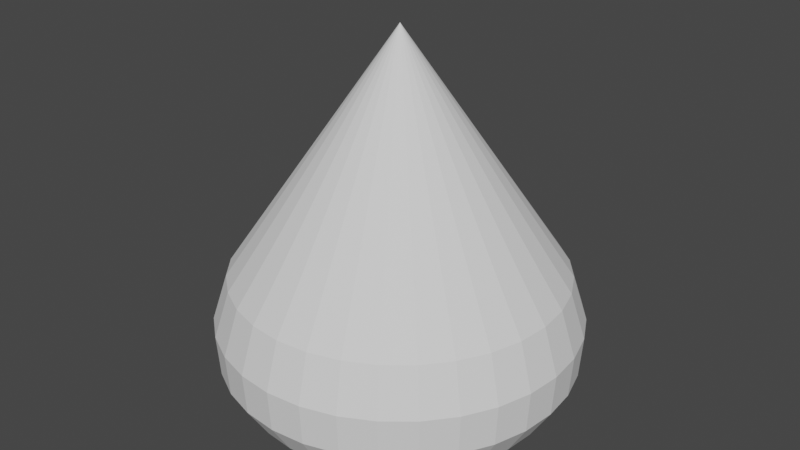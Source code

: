 # Source: brushparticle.blend  (saved by Blender 2.93.21; exported with 4.5.12 LTS)
import bpy
from mathutils import Matrix  # noqa: F401  (used for matrix-valued properties, if any)

bpy.ops.wm.read_factory_settings(use_empty=True)
scene = bpy.context.scene
scene.name = 'Scene'

# ---- collections
col_collection = bpy.data.collections.new('Collection'); scene.collection.children.link(col_collection)

# ---- world
world_world = bpy.data.worlds.new('World'); scene.world = world_world
world_world.use_nodes = True; world_world.node_tree.nodes.clear()
_N = world_world.node_tree.nodes; _L = world_world.node_tree.links
n0 = _N.new('ShaderNodeOutputWorld'); n0.name = 'World Output'; n0.location = (300, 300)
n1 = _N.new('ShaderNodeBackground'); n1.name = 'Background'; n1.location = (10, 300)
n1.inputs[0].default_value = (0.05088, 0.05088, 0.05088, 1.0)
_L.new(n1.outputs[0], n0.inputs[0])
n0.is_active_output = True
world_world.color = (0.05088, 0.05088, 0.05088)
world_world.use_sun_shadow = False
world_world.sun_shadow_jitter_overblur = 0.0

# ---- meshes
me_x = bpy.data.meshes.new('원뿔')
me_x.from_pydata([(0.0, 0.0, 0.06292), (-1.788e-08, 0.03003, -0.1), (0.0, 0.06883, -0.03766), (-1.239e-08, 0.05012, -0.09695), (-7.451e-09, 0.0652, -0.08809), (-3.353e-09, 0.07379, -0.0743), (-8.848e-10, 0.07504, -0.05692), (0.005858, 0.02945, -0.1), (0.01343, 0.06751, -0.03766), (0.009779, 0.04916, -0.09695), (0.01272, 0.06395, -0.08809), (0.0144, 0.07237, -0.0743), (0.01464, 0.07359, -0.05692), (0.01149, 0.02774, -0.1), (0.02634, 0.06359, -0.03766), (0.01918, 0.04631, -0.09695), (0.02495, 0.06024, -0.08809), (0.02824, 0.06817, -0.0743), (0.02872, 0.06932, -0.05692), (0.01668, 0.02497, -0.1), (0.03824, 0.05723, -0.03766), (0.02785, 0.04168, -0.09695), (0.03622, 0.05421, -0.08809), (0.04099, 0.06135, -0.0743), (0.04169, 0.06239, -0.05692), (0.02123, 0.02123, -0.1), (0.04867, 0.04867, -0.03766), (0.03544, 0.03544, -0.09695), (0.04611, 0.04611, -0.08809), (0.05218, 0.05218, -0.0743), (0.05306, 0.05306, -0.05692), (0.02497, 0.01668, -0.1), (0.05723, 0.03824, -0.03766), (0.04168, 0.02785, -0.09695), (0.05421, 0.03622, -0.08809), (0.06135, 0.04099, -0.0743), (0.06239, 0.04169, -0.05692), (0.02774, 0.01149, -0.1), (0.06359, 0.02634, -0.03766), (0.04631, 0.01918, -0.09695), (0.06024, 0.02495, -0.08809), (0.06817, 0.02824, -0.0743), (0.06932, 0.02872, -0.05692), (0.02945, 0.005858, -0.1), (0.06751, 0.01343, -0.03766), (0.04916, 0.009779, -0.09695), (0.06395, 0.01272, -0.08809), (0.07237, 0.0144, -0.0743), (0.07359, 0.01464, -0.05692), (0.03003, 7.451e-10, -0.1), (0.06883, -3.009e-09, -0.03766), (0.05012, -7.451e-10, -0.09695), (0.0652, -2.049e-09, -0.08809), (0.07379, -2.794e-09, -0.0743), (0.07504, -3.166e-09, -0.05692), (0.02945, -0.005858, -0.1), (0.06751, -0.01343, -0.03766), (0.04916, -0.009779, -0.09695), (0.06395, -0.01272, -0.08809), (0.07237, -0.0144, -0.0743), (0.07359, -0.01464, -0.05692), (0.02774, -0.01149, -0.1), (0.06359, -0.02634, -0.03766), (0.04631, -0.01918, -0.09695), (0.06024, -0.02495, -0.08809), (0.06817, -0.02824, -0.0743), (0.06932, -0.02872, -0.05692), (0.02497, -0.01668, -0.1), (0.05723, -0.03824, -0.03766), (0.04168, -0.02785, -0.09695), (0.05421, -0.03622, -0.08809), (0.06135, -0.04099, -0.0743), (0.06239, -0.04169, -0.05692), (0.02123, -0.02123, -0.1), (0.04867, -0.04867, -0.03766), (0.03544, -0.03544, -0.09695), (0.04611, -0.04611, -0.08809), (0.05218, -0.05218, -0.0743), (0.05306, -0.05306, -0.05692), (0.01668, -0.02497, -0.1), (0.03824, -0.05723, -0.03766), (0.02785, -0.04168, -0.09695), (0.03622, -0.05421, -0.08809), (0.04099, -0.06135, -0.0743), (0.04169, -0.06239, -0.05692), (0.01149, -0.02774, -0.1), (0.02634, -0.06359, -0.03766), (0.01918, -0.04631, -0.09695), (0.02495, -0.06024, -0.08809), (0.02824, -0.06817, -0.0743), (0.02872, -0.06932, -0.05692), (0.005858, -0.02945, -0.1), (0.01343, -0.06751, -0.03766), (0.009779, -0.04916, -0.09695), (0.01272, -0.06395, -0.08809), (0.0144, -0.07237, -0.0743), (0.01464, -0.07359, -0.05692), (-7.451e-10, -0.03003, -0.1), (-6.017e-09, -0.06883, -0.03766), (-3.073e-09, -0.05012, -0.09695), (-4.843e-09, -0.0652, -0.08809), (-6.054e-09, -0.07379, -0.0743), (-6.426e-09, -0.07504, -0.05692), (-0.005858, -0.02945, -0.1), (-0.01343, -0.06751, -0.03766), (-0.009779, -0.04916, -0.09695), (-0.01272, -0.06395, -0.08809), (-0.0144, -0.07237, -0.0743), (-0.01464, -0.07359, -0.05692), (-0.01149, -0.02774, -0.1), (-0.02634, -0.06359, -0.03766), (-0.01918, -0.04631, -0.09695), (-0.02495, -0.06024, -0.08809), (-0.02824, -0.06817, -0.0743), (-0.02872, -0.06932, -0.05692), (-0.01668, -0.02497, -0.1), (-0.03824, -0.05723, -0.03766), (-0.02785, -0.04168, -0.09695), (-0.03622, -0.05421, -0.08809), (-0.04099, -0.06135, -0.0743), (-0.04169, -0.06239, -0.05692), (-0.02123, -0.02123, -0.1), (-0.04867, -0.04867, -0.03766), (-0.03544, -0.03544, -0.09695), (-0.04611, -0.04611, -0.08809), (-0.05218, -0.05218, -0.0743), (-0.05306, -0.05306, -0.05692), (-0.02497, -0.01668, -0.1), (-0.05723, -0.03824, -0.03766), (-0.04168, -0.02785, -0.09695), (-0.05421, -0.03622, -0.08809), (-0.06135, -0.04099, -0.0743), (-0.06239, -0.04169, -0.05692), (-0.02774, -0.01149, -0.1), (-0.06359, -0.02634, -0.03766), (-0.04631, -0.01918, -0.09695), (-0.06024, -0.02495, -0.08809), (-0.06817, -0.02824, -0.0743), (-0.06932, -0.02872, -0.05692), (-0.02945, -0.005858, -0.1), (-0.06751, -0.01343, -0.03766), (-0.04916, -0.009779, -0.09695), (-0.06395, -0.01272, -0.08809), (-0.07237, -0.0144, -0.0743), (-0.07359, -0.01464, -0.05692), (-0.03003, 7.451e-10, -0.1), (-0.06883, 8.208e-10, -0.03766), (-0.05012, 8.848e-10, -0.09695), (-0.0652, 9.313e-10, -0.08809), (-0.07379, 9.313e-10, -0.0743), (-0.07504, 9.313e-10, -0.05692), (-0.02945, 0.005858, -0.1), (-0.06751, 0.01343, -0.03766), (-0.04916, 0.009779, -0.09695), (-0.06395, 0.01272, -0.08809), (-0.07237, 0.0144, -0.0743), (-0.07359, 0.01464, -0.05692), (-0.02774, 0.01149, -0.1), (-0.06359, 0.02634, -0.03766), (-0.04631, 0.01918, -0.09695), (-0.06024, 0.02495, -0.08809), (-0.06817, 0.02824, -0.0743), (-0.06932, 0.02872, -0.05692), (-0.02497, 0.01668, -0.1), (-0.05723, 0.03824, -0.03766), (-0.04168, 0.02785, -0.09695), (-0.05421, 0.03622, -0.08809), (-0.06135, 0.04099, -0.0743), (-0.06239, 0.04169, -0.05692), (-0.02123, 0.02123, -0.1), (-0.04867, 0.04867, -0.03766), (-0.03544, 0.03544, -0.09695), (-0.04611, 0.04611, -0.08809), (-0.05218, 0.05218, -0.0743), (-0.05306, 0.05306, -0.05692), (-0.01668, 0.02497, -0.1), (-0.03824, 0.05723, -0.03766), (-0.02785, 0.04168, -0.09695), (-0.03622, 0.05421, -0.08809), (-0.04099, 0.06135, -0.0743), (-0.04169, 0.06239, -0.05692), (-0.01149, 0.02774, -0.1), (-0.02634, 0.06359, -0.03766), (-0.01918, 0.04631, -0.09695), (-0.02495, 0.06024, -0.08809), (-0.02824, 0.06817, -0.0743), (-0.02872, 0.06932, -0.05692), (-0.005858, 0.02945, -0.1), (-0.01343, 0.06751, -0.03766), (-0.009779, 0.04916, -0.09695), (-0.01272, 0.06395, -0.08809), (-0.0144, 0.07237, -0.0743), (-0.01464, 0.07359, -0.05692)], [], [(188, 0, 2), (14, 0, 20), (20, 0, 26), (26, 0, 32), (32, 0, 38), (38, 0, 44), (44, 0, 50), (50, 0, 56), (56, 0, 62), (62, 0, 68), (68, 0, 74), (74, 0, 80), (80, 0, 86), (86, 0, 92), (92, 0, 98), (98, 0, 104), (104, 0, 110), (110, 0, 116), (116, 0, 122), (122, 0, 128), (128, 0, 134), (134, 0, 140), (140, 0, 146), (146, 0, 152), (152, 0, 158), (158, 0, 164), (164, 0, 170), (170, 0, 176), (176, 0, 182), (182, 0, 188), (2, 0, 8), (8, 0, 14), (2, 8, 12, 6), (6, 12, 11, 5), (5, 11, 10, 4), (4, 10, 9, 3), (3, 9, 7, 1), (8, 14, 18, 12), (12, 18, 17, 11), (11, 17, 16, 10), (10, 16, 15, 9), (9, 15, 13, 7), (14, 20, 24, 18), (18, 24, 23, 17), (17, 23, 22, 16), (16, 22, 21, 15), (15, 21, 19, 13), (20, 26, 30, 24), (24, 30, 29, 23), (23, 29, 28, 22), (22, 28, 27, 21), (21, 27, 25, 19), (26, 32, 36, 30), (30, 36, 35, 29), (29, 35, 34, 28), (28, 34, 33, 27), (27, 33, 31, 25), (32, 38, 42, 36), (36, 42, 41, 35), (35, 41, 40, 34), (34, 40, 39, 33), (33, 39, 37, 31), (38, 44, 48, 42), (42, 48, 47, 41), (41, 47, 46, 40), (40, 46, 45, 39), (39, 45, 43, 37), (44, 50, 54, 48), (48, 54, 53, 47), (47, 53, 52, 46), (46, 52, 51, 45), (45, 51, 49, 43), (50, 56, 60, 54), (54, 60, 59, 53), (53, 59, 58, 52), (52, 58, 57, 51), (51, 57, 55, 49), (56, 62, 66, 60), (60, 66, 65, 59), (59, 65, 64, 58), (58, 64, 63, 57), (57, 63, 61, 55), (62, 68, 72, 66), (66, 72, 71, 65), (65, 71, 70, 64), (64, 70, 69, 63), (63, 69, 67, 61), (68, 74, 78, 72), (72, 78, 77, 71), (71, 77, 76, 70), (70, 76, 75, 69), (69, 75, 73, 67), (74, 80, 84, 78), (78, 84, 83, 77), (77, 83, 82, 76), (76, 82, 81, 75), (75, 81, 79, 73), (80, 86, 90, 84), (84, 90, 89, 83), (83, 89, 88, 82), (82, 88, 87, 81), (81, 87, 85, 79), (86, 92, 96, 90), (90, 96, 95, 89), (89, 95, 94, 88), (88, 94, 93, 87), (87, 93, 91, 85), (92, 98, 102, 96), (96, 102, 101, 95), (95, 101, 100, 94), (94, 100, 99, 93), (93, 99, 97, 91), (98, 104, 108, 102), (102, 108, 107, 101), (101, 107, 106, 100), (100, 106, 105, 99), (99, 105, 103, 97), (104, 110, 114, 108), (108, 114, 113, 107), (107, 113, 112, 106), (106, 112, 111, 105), (105, 111, 109, 103), (110, 116, 120, 114), (114, 120, 119, 113), (113, 119, 118, 112), (112, 118, 117, 111), (111, 117, 115, 109), (116, 122, 126, 120), (120, 126, 125, 119), (119, 125, 124, 118), (118, 124, 123, 117), (117, 123, 121, 115), (122, 128, 132, 126), (126, 132, 131, 125), (125, 131, 130, 124), (124, 130, 129, 123), (123, 129, 127, 121), (128, 134, 138, 132), (132, 138, 137, 131), (131, 137, 136, 130), (130, 136, 135, 129), (129, 135, 133, 127), (134, 140, 144, 138), (138, 144, 143, 137), (137, 143, 142, 136), (136, 142, 141, 135), (135, 141, 139, 133), (140, 146, 150, 144), (144, 150, 149, 143), (143, 149, 148, 142), (142, 148, 147, 141), (141, 147, 145, 139), (146, 152, 156, 150), (150, 156, 155, 149), (149, 155, 154, 148), (148, 154, 153, 147), (147, 153, 151, 145), (152, 158, 162, 156), (156, 162, 161, 155), (155, 161, 160, 154), (154, 160, 159, 153), (153, 159, 157, 151), (158, 164, 168, 162), (162, 168, 167, 161), (161, 167, 166, 160), (160, 166, 165, 159), (159, 165, 163, 157), (164, 170, 174, 168), (168, 174, 173, 167), (167, 173, 172, 166), (166, 172, 171, 165), (165, 171, 169, 163), (170, 176, 180, 174), (174, 180, 179, 173), (173, 179, 178, 172), (172, 178, 177, 171), (171, 177, 175, 169), (176, 182, 186, 180), (180, 186, 185, 179), (179, 185, 184, 178), (178, 184, 183, 177), (177, 183, 181, 175), (182, 188, 192, 186), (186, 192, 191, 185), (185, 191, 190, 184), (184, 190, 189, 183), (183, 189, 187, 181), (188, 2, 6, 192), (192, 6, 5, 191), (191, 5, 4, 190), (190, 4, 3, 189), (189, 3, 1, 187), (1, 7, 13, 19, 25, 31, 37, 43, 49, 55, 61, 67, 73, 79, 85, 91, 97, 103, 109, 115, 121, 127, 133, 139, 145, 151, 157, 163, 169, 175, 181, 187)])
_uv = me_x.uv_layers.new(name='UV 맵')
_uv.uv.foreach_set('vector', [0.2178, 0.412, 0.25, 0.25, 0.25, 0.4152, 0.3132, 0.4026, 0.25, 0.25, 0.3418, 0.3873, 0.3418, 0.3873, 0.25, 0.25, 0.3668, 0.3668, 0.3668, 0.3668, 0.25, 0.25, 0.3873, 0.3418, 0.3873, 0.3418, 0.25, 0.25, 0.4026, 0.3132, 0.4026, 0.3132, 0.25, 0.25, 0.412, 0.2822, 0.412, 0.2822, 0.25, 0.25, 0.4152, 0.25, 0.4152, 0.25, 0.25, 0.25, 0.412, 0.2178, 0.412, 0.2178, 0.25, 0.25, 0.4026, 0.1868, 0.4026, 0.1868, 0.25, 0.25, 0.3873, 0.1582, 0.3873, 0.1582, 0.25, 0.25, 0.3668, 0.1332, 0.3668, 0.1332, 0.25, 0.25, 0.3418, 0.1127, 0.3418, 0.1127, 0.25, 0.25, 0.3132, 0.09739, 0.3132, 0.09739, 0.25, 0.25, 0.2822, 0.08799, 0.2822, 0.08799, 0.25, 0.25, 0.25, 0.08481, 0.25, 0.08481, 0.25, 0.25, 0.2178, 0.08799, 0.2178, 0.08799, 0.25, 0.25, 0.1868, 0.09739, 0.1868, 0.09739, 0.25, 0.25, 0.1582, 0.1127, 0.1582, 0.1127, 0.25, 0.25, 0.1332, 0.1332, 0.1332, 0.1332, 0.25, 0.25, 0.1127, 0.1582, 0.1127, 0.1582, 0.25, 0.25, 0.09739, 0.1868, 0.09739, 0.1868, 0.25, 0.25, 0.08799, 0.2178, 0.08799, 0.2178, 0.25, 0.25, 0.08481, 0.25, 0.08481, 0.25, 0.25, 0.25, 0.08799, 0.2822, 0.08799, 0.2822, 0.25, 0.25, 0.09739, 0.3132, 0.09739, 0.3132, 0.25, 0.25, 0.1127, 0.3418, 0.1127, 0.3418, 0.25, 0.25, 0.1332, 0.3668, 0.1332, 0.3668, 0.25, 0.25, 0.1582, 0.3873, 0.1582, 0.3873, 0.25, 0.25, 0.1868, 0.4026, 0.1868, 0.4026, 0.25, 0.25, 0.2178, 0.412, 0.25, 0.4152, 0.25, 0.25, 0.2822, 0.412, 0.2822, 0.412, 0.25, 0.25, 0.3132, 0.4026, 0.25, 0.4152, 0.2822, 0.412, 0.2858, 0.4332, 0.2506, 0.4366, 0.2506, 0.4366, 0.2858, 0.4332, 0.2871, 0.4491, 0.2525, 0.4525, 0.2525, 0.4525, 0.2871, 0.4491, 0.2887, 0.4862, 0.2581, 0.4892, 0.75, 0.4065, 0.7805, 0.4035, 0.7735, 0.368, 0.75, 0.3703, 0.75, 0.3703, 0.7735, 0.368, 0.7641, 0.3207, 0.75, 0.3221, 0.2822, 0.412, 0.3132, 0.4026, 0.3208, 0.4227, 0.287, 0.4329, 0.287, 0.4329, 0.3208, 0.4227, 0.3252, 0.4381, 0.292, 0.4482, 0.292, 0.4482, 0.3252, 0.4381, 0.334, 0.4741, 0.3047, 0.483, 0.7805, 0.4035, 0.8099, 0.3946, 0.796, 0.3611, 0.7735, 0.368, 0.7735, 0.368, 0.796, 0.3611, 0.7776, 0.3166, 0.7641, 0.3207, 0.3132, 0.4026, 0.3418, 0.3873, 0.3531, 0.4055, 0.322, 0.4222, 0.322, 0.4222, 0.3531, 0.4055, 0.3604, 0.4198, 0.3298, 0.4362, 0.3298, 0.4362, 0.3604, 0.4198, 0.3761, 0.4534, 0.3491, 0.4679, 0.8099, 0.3946, 0.8369, 0.3801, 0.8168, 0.35, 0.796, 0.3611, 0.796, 0.3611, 0.8168, 0.35, 0.79, 0.3099, 0.7776, 0.3166, 0.3418, 0.3873, 0.3668, 0.3668, 0.3815, 0.3824, 0.3542, 0.4048, 0.3542, 0.4048, 0.3815, 0.3824, 0.3915, 0.395, 0.3646, 0.417, 0.3646, 0.417, 0.3915, 0.395, 0.4134, 0.4249, 0.3897, 0.4444, 0.8369, 0.3801, 0.8607, 0.3607, 0.8351, 0.3351, 0.8168, 0.35, 0.8168, 0.35, 0.8351, 0.3351, 0.801, 0.301, 0.79, 0.3099, 0.3668, 0.3668, 0.3873, 0.3418, 0.4048, 0.3542, 0.3824, 0.3815, 0.3824, 0.3815, 0.4048, 0.3542, 0.417, 0.3646, 0.395, 0.3915, 0.395, 0.3915, 0.417, 0.3646, 0.4444, 0.3897, 0.4249, 0.4134, 0.8607, 0.3607, 0.8801, 0.3369, 0.85, 0.3168, 0.8351, 0.3351, 0.8351, 0.3351, 0.85, 0.3168, 0.8099, 0.29, 0.801, 0.301, 0.3873, 0.3418, 0.4026, 0.3132, 0.4222, 0.322, 0.4055, 0.3531, 0.4055, 0.3531, 0.4222, 0.322, 0.4362, 0.3298, 0.4198, 0.3604, 0.4198, 0.3604, 0.4362, 0.3298, 0.4679, 0.3491, 0.4534, 0.3761, 0.8801, 0.3369, 0.8946, 0.3099, 0.8611, 0.296, 0.85, 0.3168, 0.85, 0.3168, 0.8611, 0.296, 0.8166, 0.2776, 0.8099, 0.29, 0.4026, 0.3132, 0.412, 0.2822, 0.4329, 0.287, 0.4227, 0.3208, 0.4227, 0.3208, 0.4329, 0.287, 0.4482, 0.292, 0.4381, 0.3252, 0.4381, 0.3252, 0.4482, 0.292, 0.483, 0.3047, 0.4741, 0.334, 0.8946, 0.3099, 0.9035, 0.2805, 0.868, 0.2735, 0.8611, 0.296, 0.8611, 0.296, 0.868, 0.2735, 0.8207, 0.2641, 0.8166, 0.2776, 0.412, 0.2822, 0.4152, 0.25, 0.4366, 0.2506, 0.4332, 0.2858, 0.4332, 0.2858, 0.4366, 0.2506, 0.4525, 0.2525, 0.4491, 0.2871, 0.4491, 0.2871, 0.4525, 0.2525, 0.4892, 0.2581, 0.4862, 0.2887, 0.9035, 0.2805, 0.9065, 0.25, 0.8703, 0.25, 0.868, 0.2735, 0.868, 0.2735, 0.8703, 0.25, 0.8221, 0.25, 0.8207, 0.2641, 0.4152, 0.25, 0.412, 0.2178, 0.4332, 0.2142, 0.4366, 0.2494, 0.4366, 0.2494, 0.4332, 0.2142, 0.4491, 0.2129, 0.4525, 0.2475, 0.4525, 0.2475, 0.4491, 0.2129, 0.4862, 0.2113, 0.4892, 0.2419, 0.9065, 0.25, 0.9035, 0.2195, 0.868, 0.2265, 0.8703, 0.25, 0.8703, 0.25, 0.868, 0.2265, 0.8207, 0.2359, 0.8221, 0.25, 0.412, 0.2178, 0.4026, 0.1868, 0.4227, 0.1792, 0.4329, 0.213, 0.4329, 0.213, 0.4227, 0.1792, 0.4381, 0.1748, 0.4482, 0.208, 0.4482, 0.208, 0.4381, 0.1748, 0.4741, 0.166, 0.483, 0.1953, 0.9035, 0.2195, 0.8946, 0.1901, 0.8611, 0.204, 0.868, 0.2265, 0.868, 0.2265, 0.8611, 0.204, 0.8166, 0.2224, 0.8207, 0.2359, 0.4026, 0.1868, 0.3873, 0.1582, 0.4055, 0.1469, 0.4222, 0.178, 0.4222, 0.178, 0.4055, 0.1469, 0.4198, 0.1396, 0.4362, 0.1702, 0.4362, 0.1702, 0.4198, 0.1396, 0.4534, 0.1239, 0.4679, 0.1509, 0.8946, 0.1901, 0.8801, 0.1631, 0.85, 0.1832, 0.8611, 0.204, 0.8611, 0.204, 0.85, 0.1832, 0.8099, 0.21, 0.8166, 0.2224, 0.3873, 0.1582, 0.3668, 0.1332, 0.3824, 0.1185, 0.4048, 0.1458, 0.4048, 0.1458, 0.3824, 0.1185, 0.395, 0.1085, 0.417, 0.1354, 0.417, 0.1354, 0.395, 0.1085, 0.4249, 0.08662, 0.4444, 0.1103, 0.8801, 0.1631, 0.8607, 0.1393, 0.8351, 0.1649, 0.85, 0.1832, 0.85, 0.1832, 0.8351, 0.1649, 0.801, 0.199, 0.8099, 0.21, 0.3668, 0.1332, 0.3418, 0.1127, 0.3542, 0.0952, 0.3815, 0.1176, 0.3815, 0.1176, 0.3542, 0.0952, 0.3646, 0.08298, 0.3915, 0.105, 0.3915, 0.105, 0.3646, 0.08298, 0.3897, 0.05564, 0.4134, 0.0751, 0.8607, 0.1393, 0.8369, 0.1199, 0.8168, 0.15, 0.8351, 0.1649, 0.8351, 0.1649, 0.8168, 0.15, 0.79, 0.1901, 0.801, 0.199, 0.3418, 0.1127, 0.3132, 0.09739, 0.322, 0.07784, 0.3531, 0.09448, 0.3531, 0.09448, 0.322, 0.07784, 0.3298, 0.06383, 0.3604, 0.08019, 0.3604, 0.08019, 0.3298, 0.06383, 0.3491, 0.03213, 0.3761, 0.04659, 0.8369, 0.1199, 0.8099, 0.1054, 0.796, 0.1389, 0.8168, 0.15, 0.8168, 0.15, 0.796, 0.1389, 0.7776, 0.1834, 0.79, 0.1901, 0.3132, 0.09739, 0.2822, 0.08799, 0.287, 0.0671, 0.3208, 0.07735, 0.3208, 0.07735, 0.287, 0.0671, 0.292, 0.05183, 0.3252, 0.06191, 0.3252, 0.06191, 0.292, 0.05183, 0.3047, 0.01699, 0.334, 0.02589, 0.8099, 0.1054, 0.7805, 0.09652, 0.7735, 0.132, 0.796, 0.1389, 0.796, 0.1389, 0.7735, 0.132, 0.7641, 0.1793, 0.7776, 0.1834, 0.2822, 0.08799, 0.25, 0.08481, 0.2506, 0.06339, 0.2858, 0.06685, 0.2858, 0.06685, 0.2506, 0.06339, 0.2525, 0.04745, 0.2871, 0.05085, 0.2871, 0.05085, 0.2525, 0.04745, 0.2581, 0.0108, 0.2887, 0.01381, 0.7805, 0.09652, 0.75, 0.09351, 0.75, 0.1297, 0.7735, 0.132, 0.7735, 0.132, 0.75, 0.1297, 0.75, 0.1779, 0.7641, 0.1793, 0.25, 0.08481, 0.2178, 0.08799, 0.2142, 0.06685, 0.2494, 0.06339, 0.2494, 0.06339, 0.2142, 0.06685, 0.2129, 0.05085, 0.2475, 0.04745, 0.2475, 0.04745, 0.2129, 0.05085, 0.2113, 0.01381, 0.2419, 0.0108, 0.75, 0.09351, 0.7195, 0.09652, 0.7265, 0.132, 0.75, 0.1297, 0.75, 0.1297, 0.7265, 0.132, 0.7359, 0.1793, 0.75, 0.1779, 0.2178, 0.08799, 0.1868, 0.09739, 0.1792, 0.07735, 0.213, 0.0671, 0.213, 0.0671, 0.1792, 0.07735, 0.1748, 0.06191, 0.208, 0.05183, 0.208, 0.05183, 0.1748, 0.06191, 0.166, 0.02589, 0.1953, 0.01699, 0.7195, 0.09652, 0.6901, 0.1054, 0.704, 0.1389, 0.7265, 0.132, 0.7265, 0.132, 0.704, 0.1389, 0.7224, 0.1834, 0.7359, 0.1793, 0.1868, 0.09739, 0.1582, 0.1127, 0.1469, 0.09448, 0.178, 0.07784, 0.178, 0.07784, 0.1469, 0.09448, 0.1396, 0.08019, 0.1702, 0.06383, 0.1702, 0.06383, 0.1396, 0.08019, 0.1239, 0.04659, 0.1509, 0.03213, 0.6901, 0.1054, 0.6631, 0.1199, 0.6832, 0.15, 0.704, 0.1389, 0.704, 0.1389, 0.6832, 0.15, 0.71, 0.1901, 0.7224, 0.1834, 0.1582, 0.1127, 0.1332, 0.1332, 0.1185, 0.1176, 0.1458, 0.0952, 0.1458, 0.0952, 0.1185, 0.1176, 0.1085, 0.105, 0.1354, 0.08298, 0.1354, 0.08298, 0.1085, 0.105, 0.08662, 0.0751, 0.1103, 0.05564, 0.6631, 0.1199, 0.6393, 0.1393, 0.6649, 0.1649, 0.6832, 0.15, 0.6832, 0.15, 0.6649, 0.1649, 0.699, 0.199, 0.71, 0.1901, 0.1332, 0.1332, 0.1127, 0.1582, 0.0952, 0.1458, 0.1176, 0.1185, 0.1176, 0.1185, 0.0952, 0.1458, 0.08298, 0.1354, 0.105, 0.1085, 0.105, 0.1085, 0.08298, 0.1354, 0.05564, 0.1103, 0.0751, 0.08662, 0.6393, 0.1393, 0.6199, 0.1631, 0.65, 0.1832, 0.6649, 0.1649, 0.6649, 0.1649, 0.65, 0.1832, 0.6901, 0.21, 0.699, 0.199, 0.1127, 0.1582, 0.09739, 0.1868, 0.07784, 0.178, 0.09448, 0.1469, 0.09448, 0.1469, 0.07784, 0.178, 0.06383, 0.1702, 0.08019, 0.1396, 0.08019, 0.1396, 0.06383, 0.1702, 0.03213, 0.1509, 0.04659, 0.1239, 0.6199, 0.1631, 0.6054, 0.1901, 0.6389, 0.204, 0.65, 0.1832, 0.65, 0.1832, 0.6389, 0.204, 0.6834, 0.2224, 0.6901, 0.21, 0.09739, 0.1868, 0.08799, 0.2178, 0.0671, 0.213, 0.07735, 0.1792, 0.07735, 0.1792, 0.0671, 0.213, 0.05183, 0.208, 0.06191, 0.1748, 0.06191, 0.1748, 0.05183, 0.208, 0.01699, 0.1953, 0.02589, 0.166, 0.6054, 0.1901, 0.5965, 0.2195, 0.632, 0.2265, 0.6389, 0.204, 0.6389, 0.204, 0.632, 0.2265, 0.6793, 0.2359, 0.6834, 0.2224, 0.08799, 0.2178, 0.08481, 0.25, 0.06339, 0.2494, 0.06685, 0.2142, 0.06685, 0.2142, 0.06339, 0.2494, 0.04745, 0.2475, 0.05085, 0.2129, 0.05085, 0.2129, 0.04745, 0.2475, 0.0108, 0.2419, 0.01381, 0.2113, 0.5965, 0.2195, 0.5935, 0.25, 0.6297, 0.25, 0.632, 0.2265, 0.632, 0.2265, 0.6297, 0.25, 0.6779, 0.25, 0.6793, 0.2359, 0.08481, 0.25, 0.08799, 0.2822, 0.06685, 0.2858, 0.06339, 0.2506, 0.06339, 0.2506, 0.06685, 0.2858, 0.05085, 0.2871, 0.04745, 0.2525, 0.04745, 0.2525, 0.05085, 0.2871, 0.01381, 0.2887, 0.0108, 0.2581, 0.5935, 0.25, 0.5965, 0.2805, 0.632, 0.2735, 0.6297, 0.25, 0.6297, 0.25, 0.632, 0.2735, 0.6793, 0.2641, 0.6779, 0.25, 0.08799, 0.2822, 0.09739, 0.3132, 0.07735, 0.3208, 0.0671, 0.287, 0.0671, 0.287, 0.07735, 0.3208, 0.06191, 0.3252, 0.05183, 0.292, 0.05183, 0.292, 0.06191, 0.3252, 0.02589, 0.334, 0.01699, 0.3047, 0.5965, 0.2805, 0.6054, 0.3099, 0.6389, 0.296, 0.632, 0.2735, 0.632, 0.2735, 0.6389, 0.296, 0.6834, 0.2776, 0.6793, 0.2641, 0.09739, 0.3132, 0.1127, 0.3418, 0.09448, 0.3531, 0.07784, 0.322, 0.07784, 0.322, 0.09448, 0.3531, 0.08019, 0.3604, 0.06383, 0.3298, 0.06383, 0.3298, 0.08019, 0.3604, 0.04659, 0.3761, 0.03213, 0.3491, 0.6054, 0.3099, 0.6199, 0.3369, 0.65, 0.3168, 0.6389, 0.296, 0.6389, 0.296, 0.65, 0.3168, 0.6901, 0.29, 0.6834, 0.2776, 0.1127, 0.3418, 0.1332, 0.3668, 0.1176, 0.3815, 0.0952, 0.3542, 0.0952, 0.3542, 0.1176, 0.3815, 0.105, 0.3915, 0.08298, 0.3646, 0.08298, 0.3646, 0.105, 0.3915, 0.0751, 0.4134, 0.05564, 0.3897, 0.6199, 0.3369, 0.6393, 0.3607, 0.6649, 0.3351, 0.65, 0.3168, 0.65, 0.3168, 0.6649, 0.3351, 0.699, 0.301, 0.6901, 0.29, 0.1332, 0.3668, 0.1582, 0.3873, 0.1458, 0.4048, 0.1185, 0.3824, 0.1185, 0.3824, 0.1458, 0.4048, 0.1354, 0.417, 0.1085, 0.395, 0.1085, 0.395, 0.1354, 0.417, 0.1103, 0.4444, 0.08662, 0.4249, 0.6393, 0.3607, 0.6631, 0.3801, 0.6832, 0.35, 0.6649, 0.3351, 0.6649, 0.3351, 0.6832, 0.35, 0.71, 0.3099, 0.699, 0.301, 0.1582, 0.3873, 0.1868, 0.4026, 0.178, 0.4222, 0.1469, 0.4055, 0.1469, 0.4055, 0.178, 0.4222, 0.1702, 0.4362, 0.1396, 0.4198, 0.1396, 0.4198, 0.1702, 0.4362, 0.1509, 0.4679, 0.1239, 0.4534, 0.6631, 0.3801, 0.6901, 0.3946, 0.704, 0.3611, 0.6832, 0.35, 0.6832, 0.35, 0.704, 0.3611, 0.7224, 0.3166, 0.71, 0.3099, 0.1868, 0.4026, 0.2178, 0.412, 0.213, 0.4329, 0.1792, 0.4227, 0.1792, 0.4227, 0.213, 0.4329, 0.208, 0.4482, 0.1748, 0.4381, 0.1748, 0.4381, 0.208, 0.4482, 0.1953, 0.483, 0.166, 0.4741, 0.6901, 0.3946, 0.7195, 0.4035, 0.7265, 0.368, 0.704, 0.3611, 0.704, 0.3611, 0.7265, 0.368, 0.7359, 0.3207, 0.7224, 0.3166, 0.2178, 0.412, 0.25, 0.4152, 0.2494, 0.4366, 0.2142, 0.4332, 0.2142, 0.4332, 0.2494, 0.4366, 0.2475, 0.4525, 0.2129, 0.4491, 0.2129, 0.4491, 0.2475, 0.4525, 0.2419, 0.4892, 0.2113, 0.4862, 0.7195, 0.4035, 0.75, 0.4065, 0.75, 0.3703, 0.7265, 0.368, 0.7265, 0.368, 0.75, 0.3703, 0.75, 0.3221, 0.7359, 0.3207, 0.75, 0.3221, 0.7641, 0.3207, 0.7776, 0.3166, 0.79, 0.3099, 0.801, 0.301, 0.8099, 0.29, 0.8166, 0.2776, 0.8207, 0.2641, 0.8221, 0.25, 0.8207, 0.2359, 0.8166, 0.2224, 0.8099, 0.21, 0.801, 0.199, 0.79, 0.1901, 0.7776, 0.1834, 0.7641, 0.1793, 0.75, 0.1779, 0.7359, 0.1793, 0.7224, 0.1834, 0.71, 0.1901, 0.699, 0.199, 0.6901, 0.21, 0.6834, 0.2224, 0.6793, 0.2359, 0.6779, 0.25, 0.6793, 0.2641, 0.6834, 0.2776, 0.6901, 0.29, 0.699, 0.301, 0.71, 0.3099, 0.7224, 0.3166, 0.7359, 0.3207])
me_x.use_remesh_fix_poles = True
me_x.use_remesh_preserve_attributes = False
me_x.update()

# ---- objects
ob_x = bpy.data.objects.new('원뿔', me_x)

# ---- transforms, parenting, visibility, modifiers, constraints
ob_x.location = (0.0, 0.0, 0.0)

# ---- collection membership
col_collection.objects.link(ob_x)

# ---- scene / render settings (as saved in the file)
scene.frame_start = 1; scene.frame_end = 250; scene.frame_set(1)
scene.render.engine = 'BLENDER_EEVEE_NEXT'
scene.cycles.use_denoising = False
scene.cycles.samples = 128
scene.cycles.sampling_pattern = 'TABULATED_SOBOL'
scene.cycles.use_adaptive_sampling = False
scene.cycles.use_light_tree = False
scene.view_settings.view_transform = 'Filmic'
bpy.context.view_layer.update()

# ---- added for rendering (the .blend has no active camera and no usable light): camera, sun
cam_auto = bpy.data.cameras.new('AutoCamera')
cam_auto.lens = 50.0
cam_auto.sensor_width = 36.0
cam_auto.clip_end = 1000.0
ob_auto_camera = bpy.data.objects.new('AutoCamera', cam_auto)
scene.collection.objects.link(ob_auto_camera)
ob_auto_camera.location = (0.24755, -0.29706, 0.179501)
ob_auto_camera.rotation_euler = (1.09748, -7.21219e-08, 0.694738)
scene.camera = ob_auto_camera
light_auto_sun = bpy.data.lights.new('AutoSun', 'SUN')
light_auto_sun.energy = 3.0
light_auto_sun.angle = 0.0523599
ob_auto_sun = bpy.data.objects.new('AutoSun', light_auto_sun)
scene.collection.objects.link(ob_auto_sun)
ob_auto_sun.rotation_euler = (0.872665, 0.174533, 0.523599)
bpy.context.view_layer.update()

